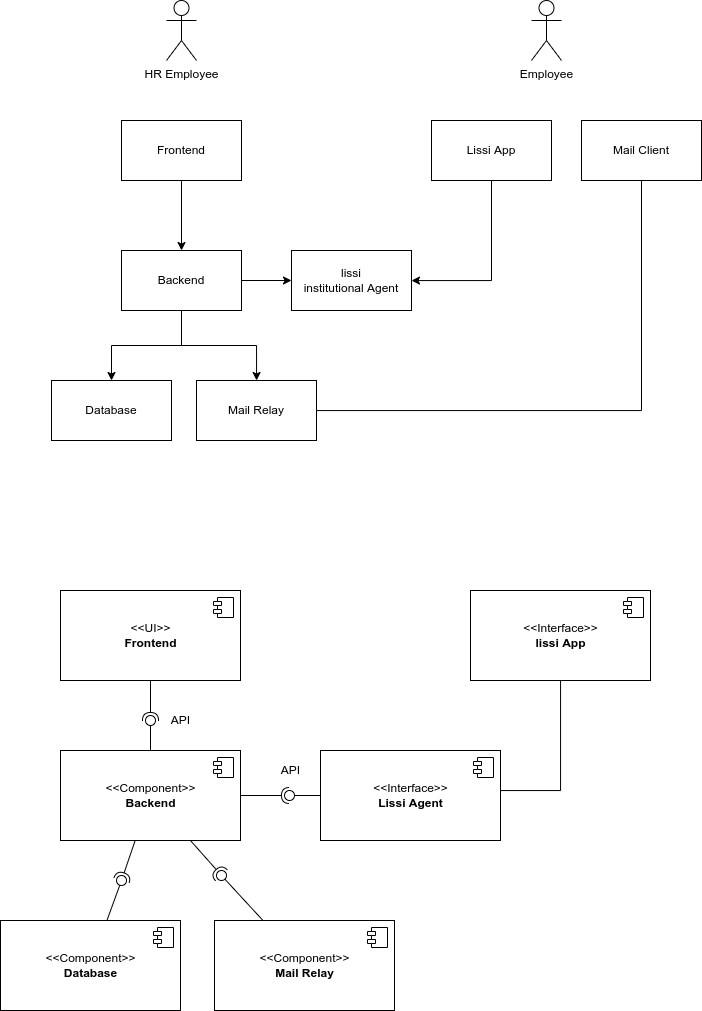

The diagram above was exported from draw.io. Its source (the exported page's mxGraphModel, read from the mxfile embedded in the PNG):
<mxGraphModel dx="1634" dy="1065" grid="1" gridSize="10" guides="1" tooltips="1" connect="1" arrows="1" fold="1" page="1" pageScale="1" pageWidth="827" pageHeight="1169" math="0" shadow="0">
  <root>
    <mxCell id="0" />
    <mxCell id="1" parent="0" />
    <mxCell id="uxKh1ZC-QFpaGqyWdyT6-4" style="edgeStyle=orthogonalEdgeStyle;rounded=0;orthogonalLoop=1;jettySize=auto;html=1;" edge="1" parent="1" source="uxKh1ZC-QFpaGqyWdyT6-2" target="uxKh1ZC-QFpaGqyWdyT6-3">
      <mxGeometry relative="1" as="geometry" />
    </mxCell>
    <mxCell id="uxKh1ZC-QFpaGqyWdyT6-2" value="Frontend" style="rounded=0;whiteSpace=wrap;html=1;" vertex="1" parent="1">
      <mxGeometry x="210" y="190" width="120" height="60" as="geometry" />
    </mxCell>
    <mxCell id="uxKh1ZC-QFpaGqyWdyT6-7" style="edgeStyle=orthogonalEdgeStyle;rounded=0;orthogonalLoop=1;jettySize=auto;html=1;" edge="1" parent="1" source="uxKh1ZC-QFpaGqyWdyT6-3" target="uxKh1ZC-QFpaGqyWdyT6-6">
      <mxGeometry relative="1" as="geometry" />
    </mxCell>
    <mxCell id="uxKh1ZC-QFpaGqyWdyT6-10" style="edgeStyle=orthogonalEdgeStyle;rounded=0;orthogonalLoop=1;jettySize=auto;html=1;" edge="1" parent="1" source="uxKh1ZC-QFpaGqyWdyT6-3" target="uxKh1ZC-QFpaGqyWdyT6-9">
      <mxGeometry relative="1" as="geometry" />
    </mxCell>
    <mxCell id="uxKh1ZC-QFpaGqyWdyT6-18" style="edgeStyle=orthogonalEdgeStyle;rounded=0;orthogonalLoop=1;jettySize=auto;html=1;" edge="1" parent="1" source="uxKh1ZC-QFpaGqyWdyT6-3" target="uxKh1ZC-QFpaGqyWdyT6-17">
      <mxGeometry relative="1" as="geometry" />
    </mxCell>
    <mxCell id="uxKh1ZC-QFpaGqyWdyT6-3" value="Backend" style="rounded=0;whiteSpace=wrap;html=1;" vertex="1" parent="1">
      <mxGeometry x="210" y="320" width="120" height="60" as="geometry" />
    </mxCell>
    <mxCell id="uxKh1ZC-QFpaGqyWdyT6-6" value="lissi&lt;br&gt;institutional Agent" style="rounded=0;whiteSpace=wrap;html=1;" vertex="1" parent="1">
      <mxGeometry x="380" y="320" width="120" height="60" as="geometry" />
    </mxCell>
    <mxCell id="uxKh1ZC-QFpaGqyWdyT6-9" value="Database" style="rounded=0;whiteSpace=wrap;html=1;" vertex="1" parent="1">
      <mxGeometry x="140" y="450" width="120" height="60" as="geometry" />
    </mxCell>
    <mxCell id="uxKh1ZC-QFpaGqyWdyT6-11" value="Employee" style="shape=umlActor;verticalLabelPosition=bottom;verticalAlign=top;html=1;outlineConnect=0;" vertex="1" parent="1">
      <mxGeometry x="620" y="70" width="30" height="60" as="geometry" />
    </mxCell>
    <mxCell id="uxKh1ZC-QFpaGqyWdyT6-22" style="edgeStyle=orthogonalEdgeStyle;rounded=0;orthogonalLoop=1;jettySize=auto;html=1;" edge="1" parent="1" source="uxKh1ZC-QFpaGqyWdyT6-13" target="uxKh1ZC-QFpaGqyWdyT6-6">
      <mxGeometry relative="1" as="geometry">
        <Array as="points">
          <mxPoint x="580" y="350" />
        </Array>
      </mxGeometry>
    </mxCell>
    <mxCell id="uxKh1ZC-QFpaGqyWdyT6-13" value="Lissi App" style="rounded=0;whiteSpace=wrap;html=1;" vertex="1" parent="1">
      <mxGeometry x="520" y="190" width="120" height="60" as="geometry" />
    </mxCell>
    <mxCell id="uxKh1ZC-QFpaGqyWdyT6-15" value="HR Employee" style="shape=umlActor;verticalLabelPosition=bottom;verticalAlign=top;html=1;outlineConnect=0;" vertex="1" parent="1">
      <mxGeometry x="255" y="70" width="30" height="60" as="geometry" />
    </mxCell>
    <mxCell id="uxKh1ZC-QFpaGqyWdyT6-21" style="edgeStyle=orthogonalEdgeStyle;rounded=0;orthogonalLoop=1;jettySize=auto;html=1;endArrow=none;endFill=0;" edge="1" parent="1" source="uxKh1ZC-QFpaGqyWdyT6-17" target="uxKh1ZC-QFpaGqyWdyT6-20">
      <mxGeometry relative="1" as="geometry" />
    </mxCell>
    <mxCell id="uxKh1ZC-QFpaGqyWdyT6-17" value="Mail Relay" style="rounded=0;whiteSpace=wrap;html=1;" vertex="1" parent="1">
      <mxGeometry x="285" y="450" width="120" height="60" as="geometry" />
    </mxCell>
    <mxCell id="uxKh1ZC-QFpaGqyWdyT6-20" value="Mail Client" style="rounded=0;whiteSpace=wrap;html=1;" vertex="1" parent="1">
      <mxGeometry x="670" y="190" width="120" height="60" as="geometry" />
    </mxCell>
    <mxCell id="uxKh1ZC-QFpaGqyWdyT6-23" value="&amp;lt;&amp;lt;UI&amp;gt;&amp;gt;&lt;br&gt;&lt;b&gt;Frontend&lt;/b&gt;" style="html=1;dropTarget=0;" vertex="1" parent="1">
      <mxGeometry x="149" y="660" width="180" height="90" as="geometry" />
    </mxCell>
    <mxCell id="uxKh1ZC-QFpaGqyWdyT6-24" value="" style="shape=module;jettyWidth=8;jettyHeight=4;" vertex="1" parent="uxKh1ZC-QFpaGqyWdyT6-23">
      <mxGeometry x="1" width="20" height="20" relative="1" as="geometry">
        <mxPoint x="-27" y="7" as="offset" />
      </mxGeometry>
    </mxCell>
    <mxCell id="uxKh1ZC-QFpaGqyWdyT6-25" value="&amp;lt;&amp;lt;Component&amp;gt;&amp;gt;&lt;br&gt;&lt;b&gt;Backend&lt;/b&gt;" style="html=1;dropTarget=0;" vertex="1" parent="1">
      <mxGeometry x="149" y="820" width="180" height="90" as="geometry" />
    </mxCell>
    <mxCell id="uxKh1ZC-QFpaGqyWdyT6-26" value="" style="shape=module;jettyWidth=8;jettyHeight=4;" vertex="1" parent="uxKh1ZC-QFpaGqyWdyT6-25">
      <mxGeometry x="1" width="20" height="20" relative="1" as="geometry">
        <mxPoint x="-27" y="7" as="offset" />
      </mxGeometry>
    </mxCell>
    <mxCell id="uxKh1ZC-QFpaGqyWdyT6-27" value="&amp;lt;&amp;lt;Component&amp;gt;&amp;gt;&lt;br&gt;&lt;b&gt;Database&lt;/b&gt;" style="html=1;dropTarget=0;" vertex="1" parent="1">
      <mxGeometry x="89" y="990" width="180" height="90" as="geometry" />
    </mxCell>
    <mxCell id="uxKh1ZC-QFpaGqyWdyT6-28" value="" style="shape=module;jettyWidth=8;jettyHeight=4;" vertex="1" parent="uxKh1ZC-QFpaGqyWdyT6-27">
      <mxGeometry x="1" width="20" height="20" relative="1" as="geometry">
        <mxPoint x="-27" y="7" as="offset" />
      </mxGeometry>
    </mxCell>
    <mxCell id="uxKh1ZC-QFpaGqyWdyT6-36" value="&amp;lt;&amp;lt;Component&amp;gt;&amp;gt;&lt;br&gt;&lt;b&gt;Mail Relay&lt;/b&gt;" style="html=1;dropTarget=0;" vertex="1" parent="1">
      <mxGeometry x="303" y="990" width="180" height="90" as="geometry" />
    </mxCell>
    <mxCell id="uxKh1ZC-QFpaGqyWdyT6-37" value="" style="shape=module;jettyWidth=8;jettyHeight=4;" vertex="1" parent="uxKh1ZC-QFpaGqyWdyT6-36">
      <mxGeometry x="1" width="20" height="20" relative="1" as="geometry">
        <mxPoint x="-27" y="7" as="offset" />
      </mxGeometry>
    </mxCell>
    <mxCell id="uxKh1ZC-QFpaGqyWdyT6-46" value="&amp;lt;&amp;lt;Interface&amp;gt;&amp;gt;&lt;br&gt;&lt;b&gt;Lissi Agent&lt;/b&gt;" style="html=1;dropTarget=0;" vertex="1" parent="1">
      <mxGeometry x="409" y="820" width="180" height="90" as="geometry" />
    </mxCell>
    <mxCell id="uxKh1ZC-QFpaGqyWdyT6-47" value="" style="shape=module;jettyWidth=8;jettyHeight=4;" vertex="1" parent="uxKh1ZC-QFpaGqyWdyT6-46">
      <mxGeometry x="1" width="20" height="20" relative="1" as="geometry">
        <mxPoint x="-27" y="7" as="offset" />
      </mxGeometry>
    </mxCell>
    <mxCell id="uxKh1ZC-QFpaGqyWdyT6-48" value="API" style="text;html=1;align=center;verticalAlign=middle;resizable=0;points=[];autosize=1;strokeColor=none;fillColor=none;" vertex="1" parent="1">
      <mxGeometry x="364" y="830" width="30" height="20" as="geometry" />
    </mxCell>
    <mxCell id="uxKh1ZC-QFpaGqyWdyT6-49" value="API" style="text;html=1;align=center;verticalAlign=middle;resizable=0;points=[];autosize=1;strokeColor=none;fillColor=none;" vertex="1" parent="1">
      <mxGeometry x="254" y="780" width="30" height="20" as="geometry" />
    </mxCell>
    <mxCell id="uxKh1ZC-QFpaGqyWdyT6-53" style="edgeStyle=orthogonalEdgeStyle;rounded=0;orthogonalLoop=1;jettySize=auto;html=1;endArrow=none;endFill=0;" edge="1" parent="1" source="uxKh1ZC-QFpaGqyWdyT6-51" target="uxKh1ZC-QFpaGqyWdyT6-46">
      <mxGeometry relative="1" as="geometry">
        <Array as="points">
          <mxPoint x="649" y="860" />
        </Array>
      </mxGeometry>
    </mxCell>
    <mxCell id="uxKh1ZC-QFpaGqyWdyT6-51" value="&amp;lt;&amp;lt;Interface&amp;gt;&amp;gt;&lt;br&gt;&lt;b&gt;lissi App&lt;/b&gt;" style="html=1;dropTarget=0;" vertex="1" parent="1">
      <mxGeometry x="559" y="660" width="180" height="90" as="geometry" />
    </mxCell>
    <mxCell id="uxKh1ZC-QFpaGqyWdyT6-52" value="" style="shape=module;jettyWidth=8;jettyHeight=4;" vertex="1" parent="uxKh1ZC-QFpaGqyWdyT6-51">
      <mxGeometry x="1" width="20" height="20" relative="1" as="geometry">
        <mxPoint x="-27" y="7" as="offset" />
      </mxGeometry>
    </mxCell>
    <mxCell id="uxKh1ZC-QFpaGqyWdyT6-56" value="" style="rounded=0;orthogonalLoop=1;jettySize=auto;html=1;endArrow=none;endFill=0;sketch=0;sourcePerimeterSpacing=0;targetPerimeterSpacing=0;" edge="1" target="uxKh1ZC-QFpaGqyWdyT6-58" parent="1" source="uxKh1ZC-QFpaGqyWdyT6-25">
      <mxGeometry relative="1" as="geometry">
        <mxPoint x="209" y="790" as="sourcePoint" />
      </mxGeometry>
    </mxCell>
    <mxCell id="uxKh1ZC-QFpaGqyWdyT6-57" value="" style="rounded=0;orthogonalLoop=1;jettySize=auto;html=1;endArrow=halfCircle;endFill=0;entryX=0.5;entryY=0.5;endSize=6;strokeWidth=1;sketch=0;" edge="1" target="uxKh1ZC-QFpaGqyWdyT6-58" parent="1" source="uxKh1ZC-QFpaGqyWdyT6-23">
      <mxGeometry relative="1" as="geometry">
        <mxPoint x="249" y="790" as="sourcePoint" />
      </mxGeometry>
    </mxCell>
    <mxCell id="uxKh1ZC-QFpaGqyWdyT6-58" value="" style="ellipse;whiteSpace=wrap;html=1;align=center;aspect=fixed;resizable=0;points=[];outlineConnect=0;sketch=0;" vertex="1" parent="1">
      <mxGeometry x="234" y="785" width="10" height="10" as="geometry" />
    </mxCell>
    <mxCell id="uxKh1ZC-QFpaGqyWdyT6-59" value="" style="rounded=0;orthogonalLoop=1;jettySize=auto;html=1;endArrow=none;endFill=0;sketch=0;sourcePerimeterSpacing=0;targetPerimeterSpacing=0;" edge="1" target="uxKh1ZC-QFpaGqyWdyT6-61" parent="1" source="uxKh1ZC-QFpaGqyWdyT6-27">
      <mxGeometry relative="1" as="geometry">
        <mxPoint x="169" y="955" as="sourcePoint" />
      </mxGeometry>
    </mxCell>
    <mxCell id="uxKh1ZC-QFpaGqyWdyT6-60" value="" style="rounded=0;orthogonalLoop=1;jettySize=auto;html=1;endArrow=halfCircle;endFill=0;entryX=0.5;entryY=0.5;endSize=6;strokeWidth=1;sketch=0;" edge="1" target="uxKh1ZC-QFpaGqyWdyT6-61" parent="1" source="uxKh1ZC-QFpaGqyWdyT6-25">
      <mxGeometry relative="1" as="geometry">
        <mxPoint x="209" y="955" as="sourcePoint" />
      </mxGeometry>
    </mxCell>
    <mxCell id="uxKh1ZC-QFpaGqyWdyT6-61" value="" style="ellipse;whiteSpace=wrap;html=1;align=center;aspect=fixed;resizable=0;points=[];outlineConnect=0;sketch=0;" vertex="1" parent="1">
      <mxGeometry x="205" y="945" width="10" height="10" as="geometry" />
    </mxCell>
    <mxCell id="uxKh1ZC-QFpaGqyWdyT6-62" value="" style="rounded=0;orthogonalLoop=1;jettySize=auto;html=1;endArrow=none;endFill=0;sketch=0;sourcePerimeterSpacing=0;targetPerimeterSpacing=0;" edge="1" target="uxKh1ZC-QFpaGqyWdyT6-64" parent="1" source="uxKh1ZC-QFpaGqyWdyT6-36">
      <mxGeometry relative="1" as="geometry">
        <mxPoint x="339" y="945" as="sourcePoint" />
      </mxGeometry>
    </mxCell>
    <mxCell id="uxKh1ZC-QFpaGqyWdyT6-63" value="" style="rounded=0;orthogonalLoop=1;jettySize=auto;html=1;endArrow=halfCircle;endFill=0;entryX=0.5;entryY=0.5;endSize=6;strokeWidth=1;sketch=0;" edge="1" target="uxKh1ZC-QFpaGqyWdyT6-64" parent="1" source="uxKh1ZC-QFpaGqyWdyT6-25">
      <mxGeometry relative="1" as="geometry">
        <mxPoint x="379" y="945" as="sourcePoint" />
      </mxGeometry>
    </mxCell>
    <mxCell id="uxKh1ZC-QFpaGqyWdyT6-64" value="" style="ellipse;whiteSpace=wrap;html=1;align=center;aspect=fixed;resizable=0;points=[];outlineConnect=0;sketch=0;" vertex="1" parent="1">
      <mxGeometry x="305" y="940" width="10" height="10" as="geometry" />
    </mxCell>
    <mxCell id="uxKh1ZC-QFpaGqyWdyT6-65" value="" style="rounded=0;orthogonalLoop=1;jettySize=auto;html=1;endArrow=none;endFill=0;sketch=0;sourcePerimeterSpacing=0;targetPerimeterSpacing=0;" edge="1" target="uxKh1ZC-QFpaGqyWdyT6-67" parent="1" source="uxKh1ZC-QFpaGqyWdyT6-46">
      <mxGeometry relative="1" as="geometry">
        <mxPoint x="659" y="955" as="sourcePoint" />
      </mxGeometry>
    </mxCell>
    <mxCell id="uxKh1ZC-QFpaGqyWdyT6-66" value="" style="rounded=0;orthogonalLoop=1;jettySize=auto;html=1;endArrow=halfCircle;endFill=0;entryX=0.5;entryY=0.5;endSize=6;strokeWidth=1;sketch=0;" edge="1" target="uxKh1ZC-QFpaGqyWdyT6-67" parent="1" source="uxKh1ZC-QFpaGqyWdyT6-25">
      <mxGeometry relative="1" as="geometry">
        <mxPoint x="699" y="955" as="sourcePoint" />
      </mxGeometry>
    </mxCell>
    <mxCell id="uxKh1ZC-QFpaGqyWdyT6-67" value="" style="ellipse;whiteSpace=wrap;html=1;align=center;aspect=fixed;resizable=0;points=[];outlineConnect=0;sketch=0;" vertex="1" parent="1">
      <mxGeometry x="373" y="860" width="10" height="10" as="geometry" />
    </mxCell>
  </root>
</mxGraphModel>